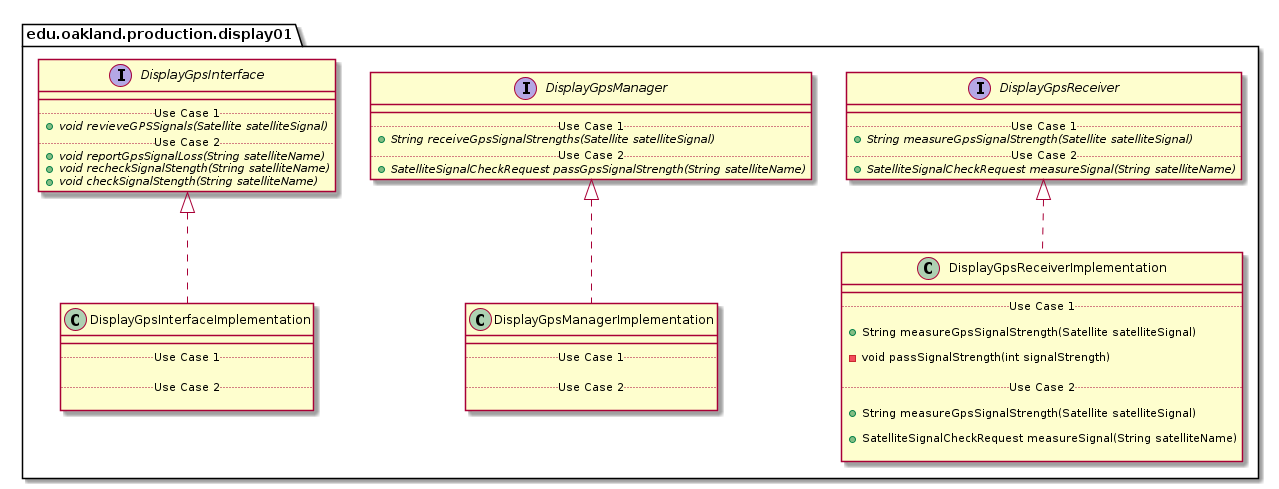

The diagram above was rendered by PlantUML. Its source (embedded in the PNG):
@startuml Display01ProductionPackage_DirectDependencies

package edu.oakland.production.display01 {
    
}


package edu.oakland.production.display01 {
    
}


package edu.oakland.production.display01 {
    interface DisplayGpsInterface {
        __
        .. Use Case 1 ..
        {abstract} + void revieveGPSSignals(Satellite satelliteSignal)
        .. Use Case 2 ..
        {abstract} + void reportGpsSignalLoss(String satelliteName)
        {abstract} + void recheckSignalStength(String satelliteName)
        {abstract} + void checkSignalStength(String satelliteName)
    }
}


package edu.oakland.production.display01 {
    interface DisplayGpsManager {
        __
        .. Use Case 1 ..
        {abstract} + String receiveGpsSignalStrengths(Satellite satelliteSignal)
        .. Use Case 2 ..
        {abstract} + SatelliteSignalCheckRequest passGpsSignalStrength(String satelliteName)
    }
}


package edu.oakland.production.display01 {
    interface DisplayGpsReceiver {
        __
        .. Use Case 1 ..
        {abstract} + String measureGpsSignalStrength(Satellite satelliteSignal)
        .. Use Case 2 ..
        {abstract} + SatelliteSignalCheckRequest measureSignal(String satelliteName)
    }
}


package edu.oakland.production.display01 {
    class DisplayGpsInterfaceImplementation {
        __
        .. Use Case 1 ..

        .. Use Case 2 ..

    }
}


DisplayGpsInterfaceImplementation .up.|> DisplayGpsInterface

package edu.oakland.production.display01 {
    class DisplayGpsManagerImplementation {
        __
        .. Use Case 1 ..

        .. Use Case 2 ..

    }
}


DisplayGpsManagerImplementation .up.|> DisplayGpsManager

package edu.oakland.production.display01 {
    class DisplayGpsReceiverImplementation {
        __
        .. Use Case 1 ..
        
        + String measureGpsSignalStrength(Satellite satelliteSignal)
        
        - void passSignalStrength(int signalStrength)

        .. Use Case 2 ..
        
        + String measureGpsSignalStrength(Satellite satelliteSignal)
        
        + SatelliteSignalCheckRequest measureSignal(String satelliteName)

    }
}


DisplayGpsReceiverImplementation .up.|> DisplayGpsReceiver















@enduml